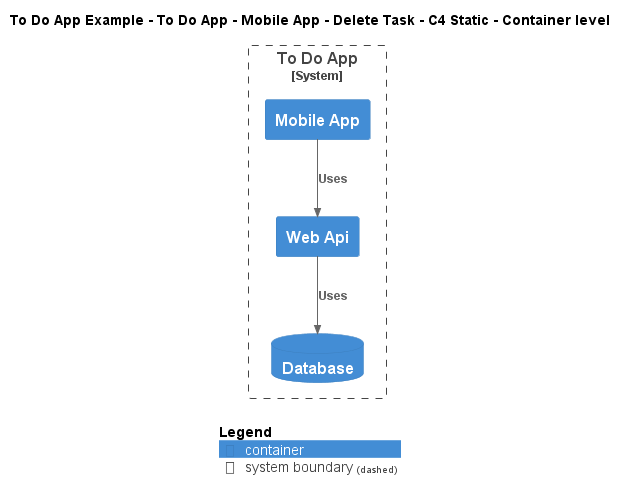

The diagram above was rendered by PlantUML. Its source (embedded in the PNG):
@startuml
!include ..\..\..\..\..\..\..\.c4s\C4_Container.puml

AddElementTag("c4interflow:lifecycle:new", $bgColor=green, $fontColor=#ffffff, $borderColor=green, $shadowing="False")
AddElementTag("c4interflow:lifecycle:changed", $bgColor=orange, $fontColor=#ffffff, $borderColor=orange, $shadowing="False")
AddElementTag("c4interflow:lifecycle:removed", $bgColor=red, $fontColor=#ffffff, $borderColor=red, $shadowing="False")

AddRelTag("c4interflow:lifecycle:new", $textColor=green, $lineColor=green)
AddRelTag("c4interflow:lifecycle:changed", $textColor=orange, $lineColor=orange)
AddRelTag("c4interflow:lifecycle:removed", $textColor=red, $lineColor=red)

SHOW_PERSON_PORTRAIT()
LAYOUT_TOP_DOWN()

skinparam linetype polyline

title To Do App Example - To Do App - Mobile App - Delete Task - C4 Static - Container level


System_Boundary(ToDoAppExample.SoftwareSystems.ToDoApp, "To Do App") {
    Container(ToDoAppExample.SoftwareSystems.ToDoApp.Containers.MobileApp, "Mobile App", "", "")
    Container(ToDoAppExample.SoftwareSystems.ToDoApp.Containers.WebApi, "Web Api", "", "")
    ContainerDb(ToDoAppExample.SoftwareSystems.ToDoApp.Containers.Database, "Database", "", "")
}

Rel(ToDoAppExample.SoftwareSystems.ToDoApp.Containers.MobileApp, ToDoAppExample.SoftwareSystems.ToDoApp.Containers.WebApi, "Uses")
Rel(ToDoAppExample.SoftwareSystems.ToDoApp.Containers.WebApi, ToDoAppExample.SoftwareSystems.ToDoApp.Containers.Database, "Uses")


SHOW_LEGEND()
@enduml